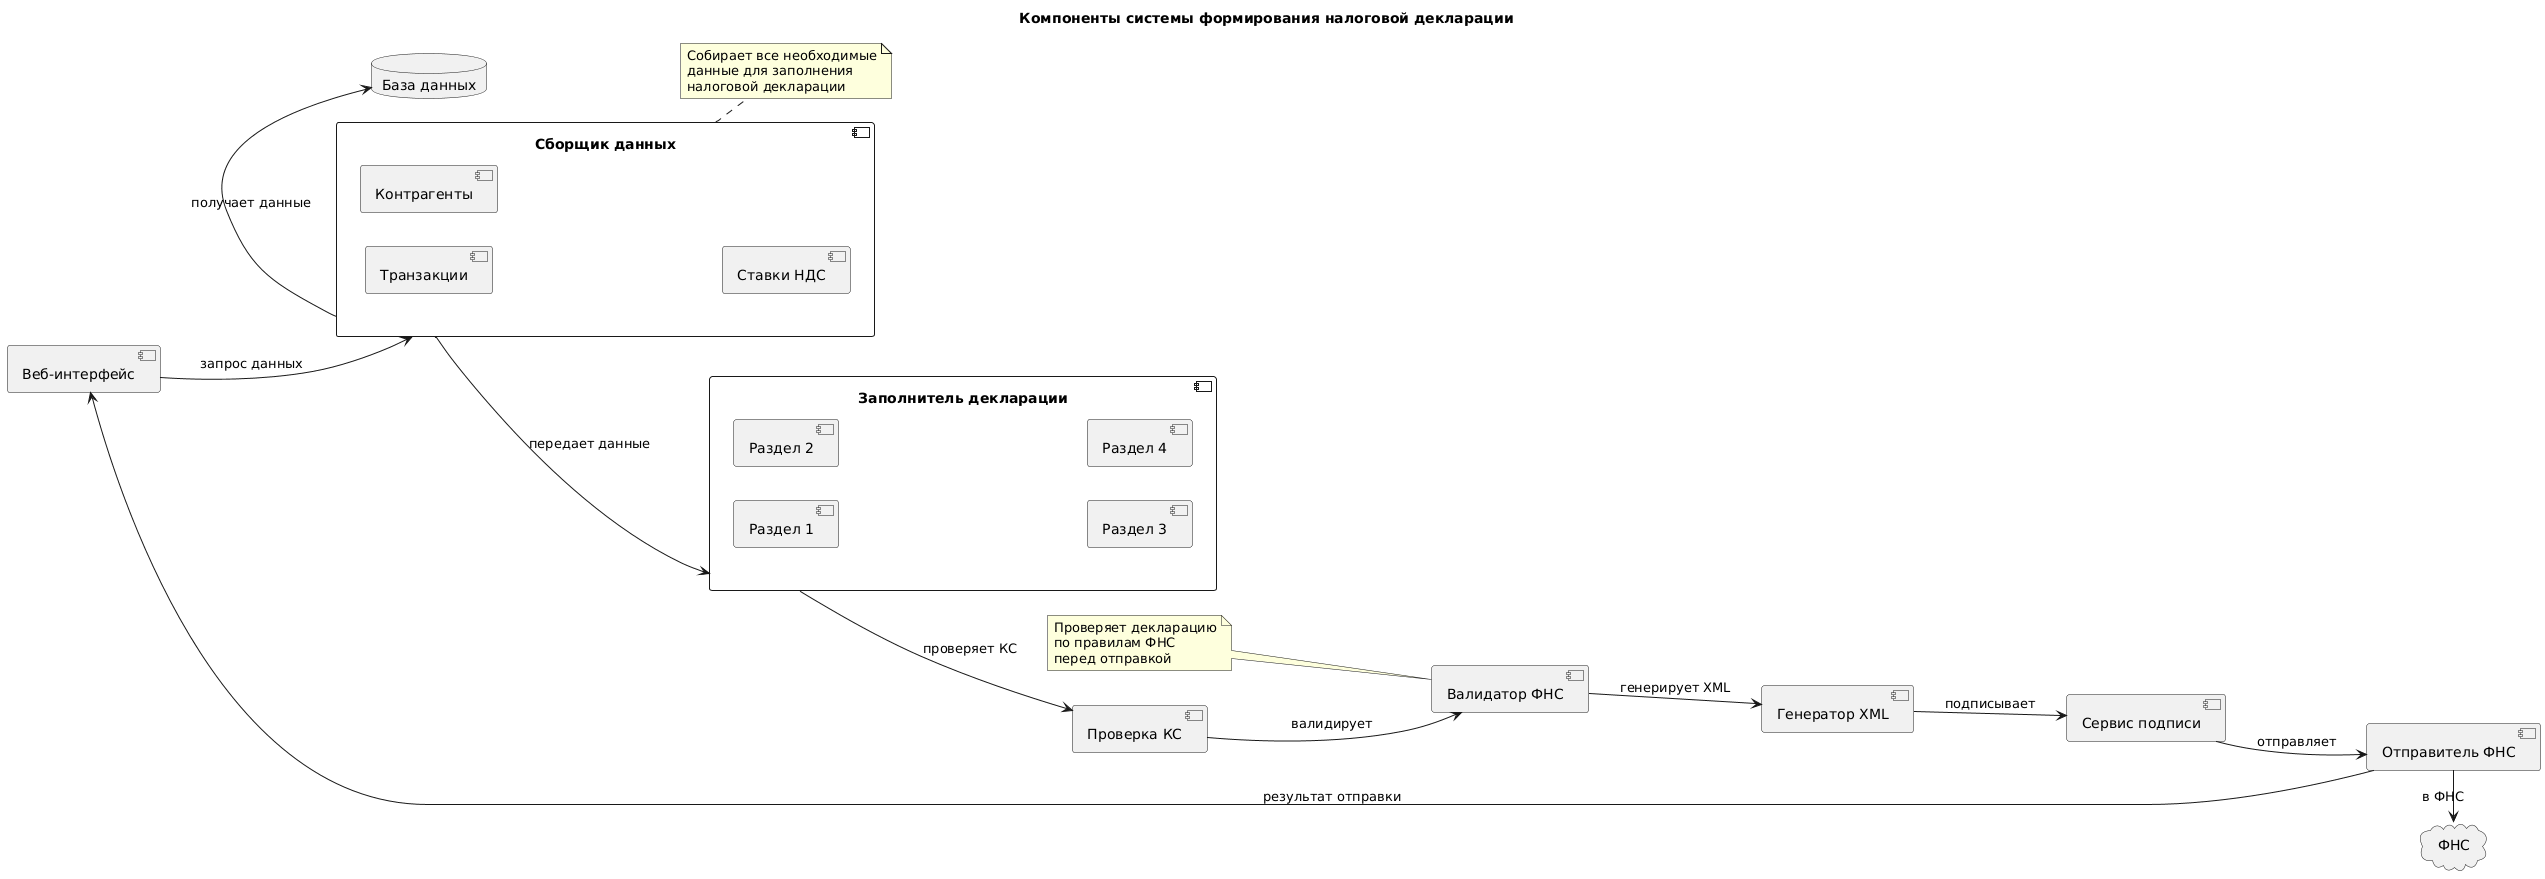

The diagram above was rendered by PlantUML. Its source (embedded in the PNG):
@startuml
title Компоненты системы формирования налоговой декларации

left to right direction

component "Веб-интерфейс" as UI

component "Сборщик данных" as DataCollector {
  [Транзакции]
  [Контрагенты] 
  [Ставки НДС]
}

component "Заполнитель декларации" as Filler {
  [Раздел 1]
  [Раздел 2]
  [Раздел 3]
  [Раздел 4]
}

component "Проверка КС" as KSCheck

component "Валидатор ФНС" as FNSValidator

component "Генератор XML" as XMLGenerator

component "Сервис подписи" as SignService

component "Отправитель ФНС" as FNSSender

database "База данных" as DB
cloud "ФНС" as FNS

' Основной поток - горизонтальные стрелки
UI -right-> DataCollector : запрос данных
DataCollector -right-> DB : получает данные
DataCollector -right-> Filler : передает данные
Filler -right-> KSCheck : проверяет КС
KSCheck -right-> FNSValidator : валидирует
FNSValidator -right-> XMLGenerator : генерирует XML
XMLGenerator -right-> SignService : подписывает
SignService -right-> FNSSender : отправляет
FNSSender -right-> FNS : в ФНС

' Обратная связь - обходной путь
FNSSender -up-> UI : результат отправки

' Выравнивание компонентов
UI -[hidden]down- DataCollector
DataCollector -[hidden]down- Filler
Filler -[hidden]down- KSCheck
KSCheck -[hidden]down- FNSValidator
FNSValidator -[hidden]down- XMLGenerator
XMLGenerator -[hidden]down- SignService
SignService -[hidden]down- FNSSender

note right of DataCollector
  Собирает все необходимые
  данные для заполнения
  налоговой декларации
end note

note left of FNSValidator
  Проверяет декларацию
  по правилам ФНС
  перед отправкой
end note
@enduml